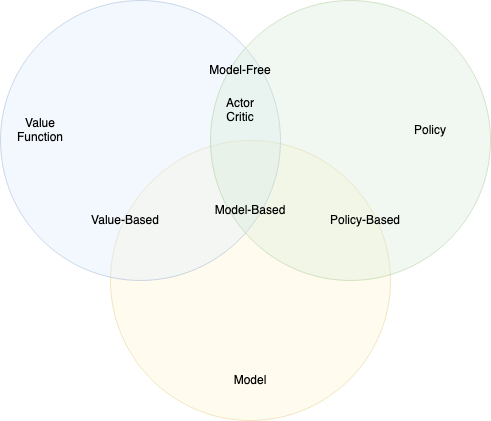

The diagram above was exported from draw.io. Its source (the exported page's mxGraphModel, read from the mxfile embedded in the PNG):
<mxGraphModel dx="575" dy="427" grid="1" gridSize="10" guides="1" tooltips="1" connect="1" arrows="1" fold="1" page="1" pageScale="1" pageWidth="850" pageHeight="1100" math="0" shadow="0">
  <root>
    <mxCell id="0" />
    <mxCell id="1" parent="0" />
    <mxCell id="BbFGIUbqrARAUZrkOJR--2" value="" style="ellipse;whiteSpace=wrap;html=1;aspect=fixed;fillColor=#fff2cc;strokeColor=#d6b656;opacity=33;" vertex="1" parent="1">
      <mxGeometry x="140" y="170" width="280" height="280" as="geometry" />
    </mxCell>
    <mxCell id="BbFGIUbqrARAUZrkOJR--4" value="" style="ellipse;whiteSpace=wrap;html=1;aspect=fixed;fillColor=#dae8fc;strokeColor=#6c8ebf;opacity=33;" vertex="1" parent="1">
      <mxGeometry x="30" y="30" width="280" height="280" as="geometry" />
    </mxCell>
    <mxCell id="BbFGIUbqrARAUZrkOJR--5" value="" style="ellipse;whiteSpace=wrap;html=1;aspect=fixed;fillColor=#d5e8d4;shadow=0;sketch=0;strokeColor=#82b366;opacity=33;" vertex="1" parent="1">
      <mxGeometry x="240" y="30" width="280" height="280" as="geometry" />
    </mxCell>
    <mxCell id="BbFGIUbqrARAUZrkOJR--6" value="Value Function" style="text;html=1;strokeColor=none;fillColor=none;align=center;verticalAlign=middle;whiteSpace=wrap;rounded=0;" vertex="1" parent="1">
      <mxGeometry x="50" y="150" width="40" height="20" as="geometry" />
    </mxCell>
    <mxCell id="BbFGIUbqrARAUZrkOJR--7" value="Policy" style="text;html=1;strokeColor=none;fillColor=none;align=center;verticalAlign=middle;whiteSpace=wrap;rounded=0;" vertex="1" parent="1">
      <mxGeometry x="440" y="150" width="40" height="20" as="geometry" />
    </mxCell>
    <mxCell id="BbFGIUbqrARAUZrkOJR--8" value="Model " style="text;html=1;strokeColor=none;fillColor=none;align=center;verticalAlign=middle;whiteSpace=wrap;rounded=0;" vertex="1" parent="1">
      <mxGeometry x="260" y="400" width="40" height="20" as="geometry" />
    </mxCell>
    <mxCell id="BbFGIUbqrARAUZrkOJR--9" value="Value-Based" style="text;html=1;strokeColor=none;fillColor=none;align=center;verticalAlign=middle;whiteSpace=wrap;rounded=0;" vertex="1" parent="1">
      <mxGeometry x="110" y="240" width="90" height="20" as="geometry" />
    </mxCell>
    <mxCell id="BbFGIUbqrARAUZrkOJR--10" value="Model-Based" style="text;html=1;strokeColor=none;fillColor=none;align=center;verticalAlign=middle;whiteSpace=wrap;rounded=0;" vertex="1" parent="1">
      <mxGeometry x="235" y="230" width="90" height="20" as="geometry" />
    </mxCell>
    <mxCell id="BbFGIUbqrARAUZrkOJR--11" value="Model-Free" style="text;html=1;strokeColor=none;fillColor=none;align=center;verticalAlign=middle;whiteSpace=wrap;rounded=0;" vertex="1" parent="1">
      <mxGeometry x="225" y="90" width="90" height="20" as="geometry" />
    </mxCell>
    <mxCell id="BbFGIUbqrARAUZrkOJR--12" value="&lt;div&gt;Actor&lt;/div&gt;&lt;div&gt;Critic&lt;/div&gt;" style="text;html=1;strokeColor=none;fillColor=none;align=center;verticalAlign=middle;whiteSpace=wrap;rounded=0;" vertex="1" parent="1">
      <mxGeometry x="225" y="130" width="90" height="20" as="geometry" />
    </mxCell>
    <mxCell id="BbFGIUbqrARAUZrkOJR--13" value="Policy-Based" style="text;html=1;strokeColor=none;fillColor=none;align=center;verticalAlign=middle;whiteSpace=wrap;rounded=0;" vertex="1" parent="1">
      <mxGeometry x="350" y="240" width="90" height="20" as="geometry" />
    </mxCell>
  </root>
</mxGraphModel>